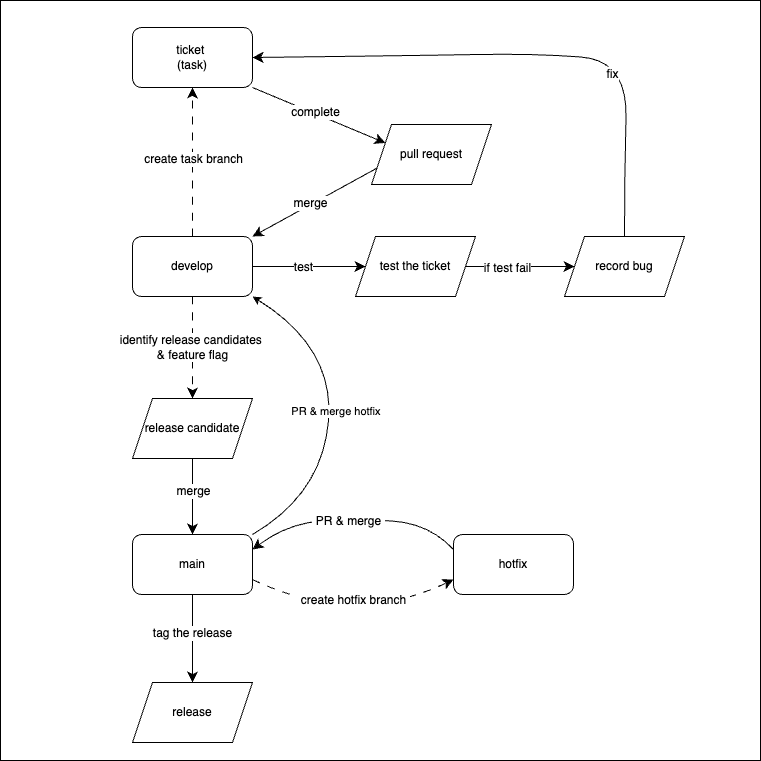

The diagram above was exported from draw.io. Its source (the exported page's mxGraphModel, read from the mxfile embedded in the PNG):
<mxGraphModel dx="1768" dy="1267" grid="0" gridSize="10" guides="1" tooltips="1" connect="1" arrows="1" fold="1" page="0" pageScale="1" pageWidth="827" pageHeight="1169" math="0" shadow="0">
  <root>
    <mxCell id="0" />
    <mxCell id="1" parent="0" />
    <mxCell id="-KRKk8wNR3I56EUiNq8g-5" value="" style="whiteSpace=wrap;html=1;aspect=fixed;" vertex="1" parent="1">
      <mxGeometry x="-208" y="-262" width="760" height="760" as="geometry" />
    </mxCell>
    <mxCell id="hnx5gWg1ZsdR3ENscnbk-1" value="ticket&amp;nbsp;&lt;div&gt;(task)&lt;/div&gt;" style="rounded=1;whiteSpace=wrap;html=1;" parent="1" vertex="1">
      <mxGeometry x="-76" y="-235" width="120" height="60" as="geometry" />
    </mxCell>
    <mxCell id="hnx5gWg1ZsdR3ENscnbk-2" value="develop" style="rounded=1;whiteSpace=wrap;html=1;" parent="1" vertex="1">
      <mxGeometry x="-76" y="-26" width="120" height="60" as="geometry" />
    </mxCell>
    <mxCell id="hnx5gWg1ZsdR3ENscnbk-3" value="main" style="rounded=1;whiteSpace=wrap;html=1;" parent="1" vertex="1">
      <mxGeometry x="-76" y="272" width="120" height="60" as="geometry" />
    </mxCell>
    <mxCell id="hnx5gWg1ZsdR3ENscnbk-5" style="edgeStyle=none;curved=1;rounded=0;orthogonalLoop=1;jettySize=auto;html=1;exitX=0.5;exitY=0;exitDx=0;exitDy=0;fontSize=12;startSize=8;endSize=8;" parent="1" edge="1">
      <mxGeometry relative="1" as="geometry">
        <mxPoint x="-16" y="416" as="sourcePoint" />
        <mxPoint x="-16" y="416" as="targetPoint" />
      </mxGeometry>
    </mxCell>
    <mxCell id="hnx5gWg1ZsdR3ENscnbk-6" style="edgeStyle=none;curved=1;rounded=0;orthogonalLoop=1;jettySize=auto;html=1;exitX=0.75;exitY=0;exitDx=0;exitDy=0;fontSize=12;startSize=8;endSize=8;" parent="1" edge="1">
      <mxGeometry relative="1" as="geometry">
        <mxPoint x="14" y="416" as="sourcePoint" />
        <mxPoint x="14" y="416" as="targetPoint" />
      </mxGeometry>
    </mxCell>
    <mxCell id="hnx5gWg1ZsdR3ENscnbk-7" value="" style="endArrow=classic;html=1;rounded=0;fontSize=12;startSize=8;endSize=8;curved=1;exitX=1;exitY=1;exitDx=0;exitDy=0;entryX=0;entryY=0.25;entryDx=0;entryDy=0;" parent="1" source="hnx5gWg1ZsdR3ENscnbk-1" target="hnx5gWg1ZsdR3ENscnbk-37" edge="1">
      <mxGeometry width="50" height="50" relative="1" as="geometry">
        <mxPoint x="144" y="-82" as="sourcePoint" />
        <mxPoint x="133" y="-142" as="targetPoint" />
      </mxGeometry>
    </mxCell>
    <mxCell id="hnx5gWg1ZsdR3ENscnbk-10" value="complete" style="edgeLabel;html=1;align=center;verticalAlign=middle;resizable=0;points=[];fontSize=12;" parent="hnx5gWg1ZsdR3ENscnbk-7" vertex="1" connectable="0">
      <mxGeometry x="-0.0793" y="1" relative="1" as="geometry">
        <mxPoint as="offset" />
      </mxGeometry>
    </mxCell>
    <mxCell id="hnx5gWg1ZsdR3ENscnbk-13" value="" style="endArrow=classic;html=1;rounded=0;fontSize=12;startSize=8;endSize=8;curved=1;exitX=0;exitY=0.75;exitDx=0;exitDy=0;entryX=1;entryY=0;entryDx=0;entryDy=0;" parent="1" source="hnx5gWg1ZsdR3ENscnbk-37" target="hnx5gWg1ZsdR3ENscnbk-2" edge="1">
      <mxGeometry width="50" height="50" relative="1" as="geometry">
        <mxPoint x="133" y="-82" as="sourcePoint" />
        <mxPoint x="204" y="130" as="targetPoint" />
      </mxGeometry>
    </mxCell>
    <mxCell id="hnx5gWg1ZsdR3ENscnbk-16" value="merge" style="edgeLabel;html=1;align=center;verticalAlign=middle;resizable=0;points=[];fontSize=12;" parent="hnx5gWg1ZsdR3ENscnbk-13" vertex="1" connectable="0">
      <mxGeometry x="0.0623" y="-2" relative="1" as="geometry">
        <mxPoint as="offset" />
      </mxGeometry>
    </mxCell>
    <mxCell id="hnx5gWg1ZsdR3ENscnbk-15" style="edgeStyle=none;curved=1;rounded=0;orthogonalLoop=1;jettySize=auto;html=1;exitX=0.5;exitY=0;exitDx=0;exitDy=0;fontSize=12;startSize=8;endSize=8;" parent="1" source="hnx5gWg1ZsdR3ENscnbk-2" target="hnx5gWg1ZsdR3ENscnbk-2" edge="1">
      <mxGeometry relative="1" as="geometry" />
    </mxCell>
    <mxCell id="hnx5gWg1ZsdR3ENscnbk-20" value="" style="endArrow=classic;html=1;rounded=0;fontSize=12;startSize=8;endSize=8;curved=1;exitX=0.5;exitY=0;exitDx=0;exitDy=0;entryX=0.5;entryY=1;entryDx=0;entryDy=0;dashed=1;dashPattern=8 8;" parent="1" source="hnx5gWg1ZsdR3ENscnbk-2" target="hnx5gWg1ZsdR3ENscnbk-1" edge="1">
      <mxGeometry width="50" height="50" relative="1" as="geometry">
        <mxPoint x="-108" y="-78" as="sourcePoint" />
        <mxPoint x="-16" y="-122" as="targetPoint" />
      </mxGeometry>
    </mxCell>
    <mxCell id="hnx5gWg1ZsdR3ENscnbk-22" value="create task branch" style="edgeLabel;html=1;align=center;verticalAlign=middle;resizable=0;points=[];fontSize=12;" parent="hnx5gWg1ZsdR3ENscnbk-20" vertex="1" connectable="0">
      <mxGeometry x="0.0413" relative="1" as="geometry">
        <mxPoint as="offset" />
      </mxGeometry>
    </mxCell>
    <mxCell id="hnx5gWg1ZsdR3ENscnbk-21" value="hotfix" style="rounded=1;whiteSpace=wrap;html=1;" parent="1" vertex="1">
      <mxGeometry x="245" y="272" width="120" height="60" as="geometry" />
    </mxCell>
    <mxCell id="hnx5gWg1ZsdR3ENscnbk-25" value="identify release candidates&amp;nbsp;&lt;div&gt;&amp;amp; feature flag&lt;/div&gt;" style="endArrow=classic;html=1;rounded=0;fontSize=12;startSize=8;endSize=8;curved=1;exitX=0.5;exitY=1;exitDx=0;exitDy=0;entryX=0.5;entryY=0;entryDx=0;entryDy=0;dashed=1;dashPattern=8 8;" parent="1" source="hnx5gWg1ZsdR3ENscnbk-2" target="hnx5gWg1ZsdR3ENscnbk-39" edge="1">
      <mxGeometry width="50" height="50" relative="1" as="geometry">
        <mxPoint x="59" y="69" as="sourcePoint" />
        <mxPoint x="-16" y="189" as="targetPoint" />
        <mxPoint as="offset" />
      </mxGeometry>
    </mxCell>
    <mxCell id="hnx5gWg1ZsdR3ENscnbk-27" value="" style="endArrow=classic;html=1;rounded=0;fontSize=12;startSize=8;endSize=8;curved=1;exitX=1;exitY=0.5;exitDx=0;exitDy=0;entryX=0;entryY=0.5;entryDx=0;entryDy=0;" parent="1" source="hnx5gWg1ZsdR3ENscnbk-2" target="hnx5gWg1ZsdR3ENscnbk-35" edge="1">
      <mxGeometry width="50" height="50" relative="1" as="geometry">
        <mxPoint x="97" y="17" as="sourcePoint" />
        <mxPoint x="145" y="4" as="targetPoint" />
      </mxGeometry>
    </mxCell>
    <mxCell id="hnx5gWg1ZsdR3ENscnbk-28" value="test" style="edgeLabel;html=1;align=center;verticalAlign=middle;resizable=0;points=[];fontSize=12;" parent="hnx5gWg1ZsdR3ENscnbk-27" vertex="1" connectable="0">
      <mxGeometry x="-0.1136" relative="1" as="geometry">
        <mxPoint as="offset" />
      </mxGeometry>
    </mxCell>
    <mxCell id="hnx5gWg1ZsdR3ENscnbk-30" value="" style="endArrow=classic;html=1;rounded=0;fontSize=12;startSize=8;endSize=8;curved=1;exitX=1;exitY=0.5;exitDx=0;exitDy=0;entryX=0;entryY=0.5;entryDx=0;entryDy=0;" parent="1" source="hnx5gWg1ZsdR3ENscnbk-35" target="hnx5gWg1ZsdR3ENscnbk-36" edge="1">
      <mxGeometry width="50" height="50" relative="1" as="geometry">
        <mxPoint x="265" y="4" as="sourcePoint" />
        <mxPoint x="356" y="4" as="targetPoint" />
      </mxGeometry>
    </mxCell>
    <mxCell id="hnx5gWg1ZsdR3ENscnbk-31" value="if test fail" style="edgeLabel;html=1;align=center;verticalAlign=middle;resizable=0;points=[];fontSize=12;" parent="hnx5gWg1ZsdR3ENscnbk-30" vertex="1" connectable="0">
      <mxGeometry x="-0.2521" y="-1" relative="1" as="geometry">
        <mxPoint as="offset" />
      </mxGeometry>
    </mxCell>
    <mxCell id="hnx5gWg1ZsdR3ENscnbk-32" value="" style="curved=1;endArrow=classic;html=1;rounded=0;fontSize=12;startSize=8;endSize=8;entryX=1;entryY=0.5;entryDx=0;entryDy=0;exitX=0.5;exitY=0;exitDx=0;exitDy=0;" parent="1" source="hnx5gWg1ZsdR3ENscnbk-36" target="hnx5gWg1ZsdR3ENscnbk-1" edge="1">
      <mxGeometry width="50" height="50" relative="1" as="geometry">
        <mxPoint x="423" y="-47" as="sourcePoint" />
        <mxPoint x="409" y="-137" as="targetPoint" />
        <Array as="points">
          <mxPoint x="416" y="-87" />
          <mxPoint x="419" y="-202" />
          <mxPoint x="326" y="-209" />
          <mxPoint x="212" y="-207" />
        </Array>
      </mxGeometry>
    </mxCell>
    <mxCell id="hnx5gWg1ZsdR3ENscnbk-33" value="fix" style="edgeLabel;html=1;align=center;verticalAlign=middle;resizable=0;points=[];fontSize=12;" parent="hnx5gWg1ZsdR3ENscnbk-32" vertex="1" connectable="0">
      <mxGeometry x="-0.3064" y="14" relative="1" as="geometry">
        <mxPoint as="offset" />
      </mxGeometry>
    </mxCell>
    <mxCell id="hnx5gWg1ZsdR3ENscnbk-35" value="&lt;meta charset=&quot;utf-8&quot;&gt;&lt;span style=&quot;color: rgb(0, 0, 0); font-family: Helvetica; font-size: 12px; font-style: normal; font-variant-ligatures: normal; font-variant-caps: normal; font-weight: 400; letter-spacing: normal; orphans: 2; text-align: center; text-indent: 0px; text-transform: none; widows: 2; word-spacing: 0px; -webkit-text-stroke-width: 0px; white-space: normal; background-color: rgb(255, 255, 255); text-decoration-thickness: initial; text-decoration-style: initial; text-decoration-color: initial; display: inline !important; float: none;&quot;&gt;test the ticket&lt;/span&gt;" style="shape=parallelogram;perimeter=parallelogramPerimeter;whiteSpace=wrap;html=1;fixedSize=1;" parent="1" vertex="1">
      <mxGeometry x="147" y="-26" width="120" height="60" as="geometry" />
    </mxCell>
    <mxCell id="hnx5gWg1ZsdR3ENscnbk-36" value="record bug" style="shape=parallelogram;perimeter=parallelogramPerimeter;whiteSpace=wrap;html=1;fixedSize=1;" parent="1" vertex="1">
      <mxGeometry x="356" y="-26" width="120" height="60" as="geometry" />
    </mxCell>
    <mxCell id="hnx5gWg1ZsdR3ENscnbk-37" value="pull request" style="shape=parallelogram;perimeter=parallelogramPerimeter;whiteSpace=wrap;html=1;fixedSize=1;" parent="1" vertex="1">
      <mxGeometry x="163" y="-138" width="120" height="60" as="geometry" />
    </mxCell>
    <mxCell id="hnx5gWg1ZsdR3ENscnbk-39" value="release candidate" style="shape=parallelogram;perimeter=parallelogramPerimeter;whiteSpace=wrap;html=1;fixedSize=1;" parent="1" vertex="1">
      <mxGeometry x="-76" y="136" width="120" height="60" as="geometry" />
    </mxCell>
    <mxCell id="hnx5gWg1ZsdR3ENscnbk-40" value="" style="endArrow=classic;html=1;rounded=0;fontSize=12;startSize=8;endSize=8;curved=1;exitX=0.5;exitY=1;exitDx=0;exitDy=0;entryX=0.5;entryY=0;entryDx=0;entryDy=0;" parent="1" source="hnx5gWg1ZsdR3ENscnbk-39" target="hnx5gWg1ZsdR3ENscnbk-3" edge="1">
      <mxGeometry width="50" height="50" relative="1" as="geometry">
        <mxPoint x="36" y="250" as="sourcePoint" />
        <mxPoint x="86" y="200" as="targetPoint" />
      </mxGeometry>
    </mxCell>
    <mxCell id="hnx5gWg1ZsdR3ENscnbk-41" value="merge" style="edgeLabel;html=1;align=center;verticalAlign=middle;resizable=0;points=[];fontSize=12;" parent="hnx5gWg1ZsdR3ENscnbk-40" vertex="1" connectable="0">
      <mxGeometry x="0.0731" y="-1" relative="1" as="geometry">
        <mxPoint x="1" y="-9" as="offset" />
      </mxGeometry>
    </mxCell>
    <mxCell id="hnx5gWg1ZsdR3ENscnbk-42" value="" style="endArrow=classic;html=1;rounded=0;fontSize=12;startSize=8;endSize=8;curved=1;exitX=0.5;exitY=1;exitDx=0;exitDy=0;entryX=0.5;entryY=0;entryDx=0;entryDy=0;" parent="1" source="hnx5gWg1ZsdR3ENscnbk-3" target="hnx5gWg1ZsdR3ENscnbk-50" edge="1">
      <mxGeometry width="50" height="50" relative="1" as="geometry">
        <mxPoint x="120" y="312" as="sourcePoint" />
        <mxPoint x="-16" y="416" as="targetPoint" />
      </mxGeometry>
    </mxCell>
    <mxCell id="hnx5gWg1ZsdR3ENscnbk-49" value="tag the release" style="edgeLabel;html=1;align=center;verticalAlign=middle;resizable=0;points=[];fontSize=12;" parent="hnx5gWg1ZsdR3ENscnbk-42" vertex="1" connectable="0">
      <mxGeometry x="-0.1341" y="-1" relative="1" as="geometry">
        <mxPoint as="offset" />
      </mxGeometry>
    </mxCell>
    <mxCell id="hnx5gWg1ZsdR3ENscnbk-43" value="" style="endArrow=classic;html=1;rounded=0;fontSize=12;startSize=8;endSize=8;curved=1;exitX=1;exitY=0.75;exitDx=0;exitDy=0;entryX=0;entryY=0.75;entryDx=0;entryDy=0;dashed=1;dashPattern=8 8;" parent="1" source="hnx5gWg1ZsdR3ENscnbk-3" target="hnx5gWg1ZsdR3ENscnbk-21" edge="1">
      <mxGeometry width="50" height="50" relative="1" as="geometry">
        <mxPoint x="120" y="312" as="sourcePoint" />
        <mxPoint x="170" y="262" as="targetPoint" />
        <Array as="points">
          <mxPoint x="144" y="365" />
        </Array>
      </mxGeometry>
    </mxCell>
    <mxCell id="hnx5gWg1ZsdR3ENscnbk-48" value="&amp;nbsp;create hotfix branch&amp;nbsp;" style="edgeLabel;html=1;align=center;verticalAlign=middle;resizable=0;points=[];fontSize=12;" parent="hnx5gWg1ZsdR3ENscnbk-43" vertex="1" connectable="0">
      <mxGeometry x="-0.1357" y="-1" relative="1" as="geometry">
        <mxPoint x="14" y="-22" as="offset" />
      </mxGeometry>
    </mxCell>
    <mxCell id="hnx5gWg1ZsdR3ENscnbk-44" value="" style="curved=1;endArrow=classic;html=1;rounded=0;fontSize=12;startSize=8;endSize=8;exitX=0;exitY=0.25;exitDx=0;exitDy=0;entryX=1;entryY=0.25;entryDx=0;entryDy=0;" parent="1" edge="1" target="hnx5gWg1ZsdR3ENscnbk-3" source="hnx5gWg1ZsdR3ENscnbk-21">
      <mxGeometry width="50" height="50" relative="1" as="geometry">
        <mxPoint x="305" y="266.9999999999998" as="sourcePoint" />
        <mxPoint x="44" y="266.9999999999998" as="targetPoint" />
        <Array as="points">
          <mxPoint x="221" y="261" />
          <mxPoint x="146" y="256" />
          <mxPoint x="79" y="261" />
        </Array>
      </mxGeometry>
    </mxCell>
    <mxCell id="hnx5gWg1ZsdR3ENscnbk-46" value="&amp;nbsp;PR &amp;amp; merge&amp;nbsp;" style="edgeLabel;html=1;align=center;verticalAlign=middle;resizable=0;points=[];fontSize=12;" parent="hnx5gWg1ZsdR3ENscnbk-44" vertex="1" connectable="0">
      <mxGeometry x="0.0588" y="2" relative="1" as="geometry">
        <mxPoint as="offset" />
      </mxGeometry>
    </mxCell>
    <mxCell id="hnx5gWg1ZsdR3ENscnbk-50" value="release" style="shape=parallelogram;perimeter=parallelogramPerimeter;whiteSpace=wrap;html=1;fixedSize=1;" parent="1" vertex="1">
      <mxGeometry x="-76" y="420" width="120" height="60" as="geometry" />
    </mxCell>
    <mxCell id="-KRKk8wNR3I56EUiNq8g-2" value="" style="curved=1;endArrow=classic;html=1;rounded=0;exitX=1;exitY=0;exitDx=0;exitDy=0;entryX=1;entryY=1;entryDx=0;entryDy=0;" edge="1" parent="1" source="hnx5gWg1ZsdR3ENscnbk-3" target="hnx5gWg1ZsdR3ENscnbk-2">
      <mxGeometry width="50" height="50" relative="1" as="geometry">
        <mxPoint x="126" y="111" as="sourcePoint" />
        <mxPoint x="176" y="61" as="targetPoint" />
        <Array as="points">
          <mxPoint x="114" y="231" />
          <mxPoint x="126" y="85" />
        </Array>
      </mxGeometry>
    </mxCell>
    <mxCell id="-KRKk8wNR3I56EUiNq8g-3" value="PR &amp;amp; merge hotfix&amp;nbsp;" style="edgeLabel;html=1;align=center;verticalAlign=middle;resizable=0;points=[];" vertex="1" connectable="0" parent="-KRKk8wNR3I56EUiNq8g-2">
      <mxGeometry x="0.0158" y="-1" relative="1" as="geometry">
        <mxPoint x="7" as="offset" />
      </mxGeometry>
    </mxCell>
  </root>
</mxGraphModel>